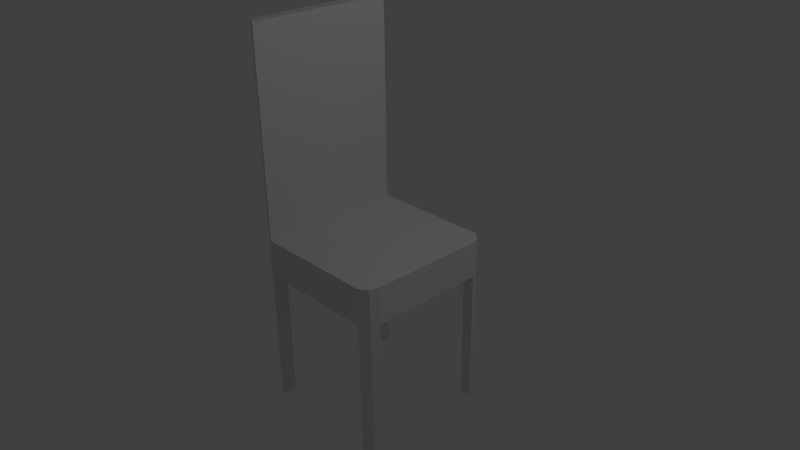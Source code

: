 # Source: BasicChair_finishedscene.blend  (saved by Blender 2.69.0; exported with 4.5.12 LTS)
import bpy
from mathutils import Matrix  # noqa: F401  (used for matrix-valued properties, if any)

bpy.ops.wm.read_factory_settings(use_empty=True)
scene = bpy.context.scene
scene.name = 'Scene'

# ---- collections
col_collection_1 = bpy.data.collections.new('Collection 1'); scene.collection.children.link(col_collection_1)

# ---- world
world_world = bpy.data.worlds.new('World'); scene.world = world_world
world_world.color = (0.05088, 0.05088, 0.05088)
world_world.use_sun_shadow = False
world_world.sun_shadow_jitter_overblur = 0.0
world_world.cycles.sampling_method = 'MANUAL'
world_world.cycles.sample_map_resolution = 256

# ---- cameras
cam_camera = bpy.data.cameras.new('Camera')
cam_camera.clip_end = 100.0
cam_camera.lens = 35.0
cam_camera.sensor_width = 32.0
cam_camera.sensor_height = 18.0
cam_camera.ortho_scale = 7.314
cam_camera.dof.focus_distance = 0.0
cam_camera.dof.aperture_fstop = 128.0

# ---- lights
light_lamp = bpy.data.lights.new('Lamp', 'POINT')
light_lamp.transmission_factor = 0.0
light_lamp.cutoff_distance = 30.0
light_lamp.energy = 100.0
light_lamp.shadow_buffer_clip_start = 1.001
light_lamp.shadow_soft_size = 1.0
light_lamp.shadow_maximum_resolution = 0.006
light_lamp.use_absolute_resolution = True
light_lamp.cycles.use_multiple_importance_sampling = False

# ---- meshes
me_cube_001 = bpy.data.meshes.new('Cube.001')
me_cube_001.from_pydata([(-0.9292, -0.9493, -1.0), (-0.9514, 0.9174, -1.0), (0.9635, 0.9036, -1.0), (0.9635, -0.9195, -1.0), (-0.9292, -0.9493, 1.0), (-0.9514, 0.9174, 1.0), (0.9635, 0.9036, 1.0), (0.9635, -0.9195, 1.0), (-1.0, -0.7948, 1.0), (-1.0, -0.7948, -1.0), (1.0, -0.7948, 1.0), (1.0, -0.7948, -1.0), (-0.8211, 1.0, 1.0), (-0.8211, 1.0, -1.0), (-0.8211, -1.0, 1.0), (-0.8211, -1.0, -1.0), (-0.8211, -0.7948, -1.0), (-0.8211, -0.7948, 1.0), (-1.0, 0.8006, 1.0), (1.0, 0.8006, -1.0), (-1.0, 0.8006, -1.0), (1.0, 0.8006, 1.0), (-0.8211, 0.8006, -1.0), (-0.8211, 0.8006, 1.0), (0.8421, 1.0, 1.0), (0.8421, -1.0, -1.0), (0.8421, -0.7948, -1.0), (0.8421, 1.0, -1.0), (0.8421, -1.0, 1.0), (0.8421, -0.7948, 1.0), (0.8421, 0.8006, -1.0), (0.8421, 0.8006, 1.0), (-0.9292, -0.9493, -8.535), (-0.9514, 0.9174, -8.535), (0.9635, 0.9036, -8.535), (0.9635, -0.9195, -8.535), (-1.0, -0.7948, -8.535), (1.0, -0.7948, -8.535), (-0.8211, 1.0, -8.535), (-0.8211, -1.0, -8.535), (-0.8211, -0.7948, -8.535), (1.0, 0.8006, -8.535), (-1.0, 0.8006, -8.535), (-0.8211, 0.8006, -8.535), (0.8421, -1.0, -8.535), (0.8421, -0.7948, -8.535), (0.8421, 1.0, -8.535), (0.8421, 0.8006, -8.535), (-0.9292, -0.9493, 12.1), (-0.9514, 0.9174, 12.1), (-1.0, -0.7948, 12.1), (-0.8211, 1.0, 12.1), (-0.8211, -1.0, 12.1), (-0.8211, -0.7948, 12.1), (-1.0, 0.8006, 12.1), (-0.8211, 0.8006, 12.1)], [], [(18, 5, 1, 20), (24, 6, 2, 27), (10, 7, 3, 11), (14, 4, 0, 15), (2, 19, 41, 34), (14, 17, 53, 52), (4, 8, 9, 0), (21, 10, 11, 19), (3, 25, 44, 35), (18, 8, 50, 54), (5, 12, 13, 1), (28, 14, 15, 25), (9, 16, 40, 36), (31, 24, 12, 23), (20, 1, 33, 42), (28, 29, 17, 14), (8, 18, 20, 9), (26, 30, 19, 11), (23, 12, 51, 55), (6, 21, 19, 2), (9, 20, 22, 16), (29, 31, 23, 17), (12, 24, 27, 13), (22, 13, 27, 30), (15, 16, 26, 25), (7, 28, 25, 3), (21, 6, 24, 31), (7, 10, 29, 28), (16, 22, 30, 26), (10, 21, 31, 29), (47, 46, 34, 41), (44, 45, 37, 35), (42, 33, 38, 43), (32, 36, 40, 39), (22, 20, 42, 43), (30, 27, 46, 47), (26, 11, 37, 45), (0, 9, 36, 32), (13, 22, 43, 38), (15, 0, 32, 39), (27, 2, 34, 46), (25, 26, 45, 44), (16, 15, 39, 40), (1, 13, 38, 33), (19, 30, 47, 41), (11, 3, 35, 37), (55, 51, 49, 54), (52, 53, 50, 48), (53, 55, 54, 50), (17, 23, 55, 53), (12, 5, 49, 51), (8, 4, 48, 50), (4, 14, 52, 48), (5, 18, 54, 49)])
_uv = me_cube_001.uv_layers.new(name='UVMap')
_uv.uv.foreach_set('vector', [0.4242, 0.07788, 0.4242, 0.08306, 0.3352, 0.08306, 0.3352, 0.07788, 0.1744, 0.5073, 0.1701, 0.5073, 0.1701, 0.4183, 0.1744, 0.4183, 0.09451, 0.5073, 0.08898, 0.5073, 0.08898, 0.4183, 0.09451, 0.4183, 0.9233, 0.4242, 0.9181, 0.4242, 0.9181, 0.3352, 0.9233, 0.3352, 0.1701, 0.4183, 0.1655, 0.4183, 0.1655, 0.08306, 0.1701, 0.08306, 0.0, 0.08306, 0.009127, 0.08306, 0.009127, 0.5769, 5.834e-08, 0.5769, 0.4242, 2.652e-09, 0.4242, 0.006902, 0.3352, 0.006902, 0.3352, 2.652e-09, 0.1655, 0.5073, 0.09451, 0.5073, 0.09451, 0.4183, 0.1655, 0.4183, 1.0, 0.3352, 0.9955, 0.3352, 0.9955, 4.243e-08, 1.0, 0.0, 0.4242, 0.07788, 0.4242, 0.006902, 0.9181, 0.006902, 0.9181, 0.07788, 0.9181, 0.5073, 0.9115, 0.5073, 0.9115, 0.4183, 0.9181, 0.4183, 0.9955, 0.4242, 0.9233, 0.4242, 0.9233, 0.3352, 0.9955, 0.3352, 0.5431, 0.5883, 0.5354, 0.5883, 0.5354, 0.2531, 0.5431, 0.2531, 0.2545, 0.1791, 0.2634, 0.1791, 0.2634, 0.2531, 0.2545, 0.2531, 0.3352, 0.07788, 0.3352, 0.08306, 0.0, 0.08306, 0.0, 0.07788, 0.1744, 0.1791, 0.1836, 0.1791, 0.1836, 0.2531, 0.1744, 0.2531, 0.4242, 0.006902, 0.4242, 0.07788, 0.3352, 0.07788, 0.3352, 0.006902, 0.1815, 0.09218, 0.1815, 0.1632, 0.1744, 0.1632, 0.1744, 0.09218, 0.08011, 0.08306, 0.08898, 0.08306, 0.08898, 0.5769, 0.08011, 0.5769, 0.1701, 0.5073, 0.1655, 0.5073, 0.1655, 0.4183, 0.1701, 0.4183, 0.2634, 0.09218, 0.2634, 0.1632, 0.2555, 0.1632, 0.2555, 0.09218, 0.1836, 0.1791, 0.2545, 0.1791, 0.2545, 0.2531, 0.1836, 0.2531, 0.9115, 0.5073, 0.8404, 0.5073, 0.8404, 0.4183, 0.9115, 0.4183, 0.2555, 0.1632, 0.2555, 0.172, 0.1815, 0.172, 0.1815, 0.1632, 0.2555, 0.08306, 0.2555, 0.09218, 0.1815, 0.09218, 0.1815, 0.08306, 1.0, 0.4242, 0.9955, 0.4242, 0.9955, 0.3352, 1.0, 0.3352, 0.2545, 0.172, 0.2591, 0.1737, 0.2634, 0.1791, 0.2545, 0.1791, 0.178, 0.1737, 0.1836, 0.172, 0.1836, 0.1791, 0.1744, 0.1791, 0.2555, 0.09218, 0.2555, 0.1632, 0.1815, 0.1632, 0.1815, 0.09218, 0.1836, 0.172, 0.2545, 0.172, 0.2545, 0.1791, 0.1836, 0.1791, 0.2704, 0.1882, 0.2704, 0.1971, 0.265, 0.1928, 0.2634, 0.1882, 0.2634, 0.1812, 0.2725, 0.1812, 0.2725, 0.1882, 0.267, 0.1866, 0.2723, 0.2531, 0.2671, 0.2509, 0.2634, 0.2451, 0.2723, 0.2451, 0.2666, 0.1789, 0.2634, 0.172, 0.2714, 0.172, 0.2714, 0.1812, 0.5354, 0.5883, 0.5277, 0.5883, 0.5277, 0.2531, 0.5354, 0.2531, 0.5097, 0.2622, 0.5097, 0.2711, 0.1744, 0.2711, 0.1744, 0.2622, 0.5567, 0.5883, 0.5499, 0.5883, 0.5499, 0.2531, 0.5567, 0.2531, 0.3352, 2.652e-09, 0.3352, 0.006902, 0.0, 0.006902, 0.0, 0.0, 0.5277, 0.5883, 0.5188, 0.5883, 0.5188, 0.2531, 0.5277, 0.2531, 0.9233, 0.3352, 0.9181, 0.3352, 0.9181, 0.0, 0.9233, 4.243e-08, 0.1744, 0.4183, 0.1701, 0.4183, 0.1701, 0.08306, 0.1744, 0.08306, 0.5097, 0.2531, 0.5097, 0.2622, 0.1744, 0.2622, 0.1744, 0.2531, 0.5188, 0.5883, 0.5097, 0.5883, 0.5097, 0.2531, 0.5188, 0.2531, 0.9181, 0.4183, 0.9115, 0.4183, 0.9115, 0.08306, 0.9181, 0.08306, 0.5499, 0.5883, 0.5431, 0.5883, 0.5431, 0.2531, 0.5499, 0.2531, 0.09451, 0.4183, 0.08898, 0.4183, 0.08898, 0.08306, 0.09451, 0.08306, 0.2714, 0.1632, 0.2714, 0.172, 0.2656, 0.1684, 0.2634, 0.1632, 0.2714, 0.08306, 0.2714, 0.09218, 0.2634, 0.09218, 0.2666, 0.08531, 0.2714, 0.09218, 0.2714, 0.1632, 0.2634, 0.1632, 0.2634, 0.09218, 0.009127, 0.08306, 0.08011, 0.08306, 0.08011, 0.5769, 0.009127, 0.5769, 0.9115, 0.5073, 0.9181, 0.5073, 0.9181, 1.001, 0.9115, 1.001, 0.4242, 0.006902, 0.4242, 2.652e-09, 0.9181, 2.652e-09, 0.9181, 0.006902, 0.9181, 0.4242, 0.9233, 0.4242, 0.9233, 0.9181, 0.9181, 0.9181, 0.4242, 0.08306, 0.4242, 0.07788, 0.9181, 0.07788, 0.9181, 0.08306])
me_cube_001.materials.append(None)
me_cube_001.use_remesh_preserve_volume = False
me_cube_001.use_remesh_preserve_attributes = False
me_cube_001.use_mirror_vertex_groups = False
me_cube_001.update()

# ---- objects
ob_cube = bpy.data.objects.new('Cube', me_cube_001)
ob_lamp = bpy.data.objects.new('Lamp', light_lamp)
ob_camera = bpy.data.objects.new('Camera', cam_camera)

# ---- transforms, parenting, visibility, modifiers, constraints
ob_cube.location = (0.0, 0.0, 0.0)
ob_cube.scale = (1.0, 1.0, 0.25)
ob_cube.lineart.crease_threshold = 0.0
ob_lamp.location = (4.076, 1.005, 5.904)
ob_lamp.rotation_euler = (0.6503, 0.05522, 1.866)
ob_lamp.lock_rotations_4d = False
ob_lamp.empty_display_type = 'ARROWS'
ob_lamp.color = (0.0, 0.0, 0.0, 0.0)
ob_lamp.lineart.crease_threshold = 0.0
ob_camera.location = (7.481, -6.508, 5.344)
ob_camera.rotation_euler = (1.109, 0.01082, 0.8149)
ob_camera.lock_rotations_4d = False
ob_camera.empty_display_type = 'ARROWS'
ob_camera.color = (0.0, 0.0, 0.0, 0.0)
ob_camera.display_type = 'WIRE'
ob_camera.lineart.crease_threshold = 0.0

# ---- collection membership
col_collection_1.objects.link(ob_cube)
col_collection_1.objects.link(ob_lamp)
col_collection_1.objects.link(ob_camera)

# ---- scene / render settings (as saved in the file)
scene.camera = ob_camera
scene.frame_start = 1; scene.frame_end = 250; scene.frame_set(1)
scene.render.engine = 'BLENDER_EEVEE_NEXT'
scene.render.image_settings.color_mode = 'RGB'
scene.render.image_settings.compression = 90
scene.render.resolution_percentage = 50
scene.render.dither_intensity = 0.0
scene.render.bake_margin = 2
scene.render.bake_bias = 0.0
scene.cycles.use_denoising = False
scene.cycles.samples = 10
scene.cycles.sampling_pattern = 'TABULATED_SOBOL'
scene.cycles.light_sampling_threshold = 0.0
scene.cycles.use_adaptive_sampling = False
scene.cycles.use_light_tree = False
scene.cycles.blur_glossy = 0.0
scene.cycles.volume_bounces = 1
scene.cycles.pixel_filter_type = 'GAUSSIAN'
scene.cycles.sample_clamp_indirect = 0.0
scene.view_settings.view_transform = 'Standard'
bpy.context.view_layer.update()
